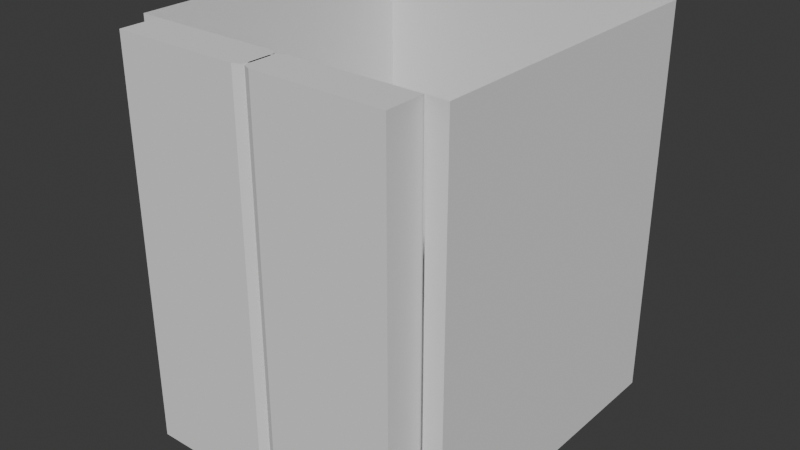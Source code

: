# Source: lift.blend  (saved by Blender 4.0.36; exported with 4.5.12 LTS)
import bpy
from mathutils import Matrix  # noqa: F401  (used for matrix-valued properties, if any)

bpy.ops.wm.read_factory_settings(use_empty=True)
scene = bpy.context.scene
scene.name = 'Scene'

# ---- collections
col_collection = bpy.data.collections.new('Collection'); scene.collection.children.link(col_collection)

# ---- world
world_world = bpy.data.worlds.new('World'); scene.world = world_world
world_world.use_nodes = True; world_world.node_tree.nodes.clear()
_N = world_world.node_tree.nodes; _L = world_world.node_tree.links
n0 = _N.new('ShaderNodeOutputWorld'); n0.name = 'World Output'; n0.location = (300, 300)
n1 = _N.new('ShaderNodeBackground'); n1.name = 'Background'; n1.location = (10, 300)
n1.inputs[0].default_value = (0.05088, 0.05088, 0.05088, 1.0)
_L.new(n1.outputs[0], n0.inputs[0])
n0.is_active_output = True
world_world.color = (0.05088, 0.05088, 0.05088)
world_world.use_sun_shadow = False
world_world.sun_shadow_jitter_overblur = 0.0

# ---- meshes
me_plane = bpy.data.meshes.new('Plane')
me_plane.from_pydata([(-1.6, -1.6, 0.0), (1.6, -1.6, 0.0), (-1.6, 1.6, 0.0), (1.6, 1.6, 0.0)], [], [(0, 1, 3, 2)])
_uv = me_plane.uv_layers.new(name='UVMap')
_uv.uv.foreach_set('vector', [0.0, 0.0, 1.0, 0.0, 1.0, 1.0, 0.0, 1.0])
me_plane.update()
me_plane_001 = bpy.data.meshes.new('Plane.001')
me_plane_001.from_pydata([(1.6, 1.6, 2.0), (1.6, 1.6, -2.0), (1.6, -1.6, 2.0), (1.6, -1.6, -2.0), (0.0, 1.6, 2.0), (0.0, 1.6, -2.0), (1.4, -1.6, 2.0), (1.4, -1.6, -2.0)], [], [(4, 5, 1, 0), (0, 1, 3, 2), (2, 3, 7, 6)])
_uv = me_plane_001.uv_layers.new(name='UVMap')
_uv.uv.foreach_set('vector', [0.0, 1.0, 1.0, 1.0, 1.0, 1.0, 0.0, 1.0, 0.0, 1.0, 1.0, 1.0, 1.0, 1.0, 0.0, 1.0, 0.0, 1.0, 1.0, 1.0, 1.0, 1.0, 0.0, 1.0])
me_plane_001.update()
me_cube_001 = bpy.data.meshes.new('Cube.001')
me_cube_001.from_pydata([(-0.6815, -0.2, -2.0), (-0.6815, -0.2, 2.0), (-0.6815, 0.2, -2.0), (-0.6815, 0.2, 2.0), (0.7185, -0.1, -2.0), (0.6185, -0.2, -2.0), (0.6892, -0.1707, -2.0), (0.6185, -0.2, 2.0), (0.7185, -0.1, 2.0), (0.6892, -0.1707, 2.0), (0.6185, 0.2, -2.0), (0.7185, 0.1, -2.0), (0.6892, 0.1707, -2.0), (0.7185, 0.1, 2.0), (0.6185, 0.2, 2.0), (0.6892, 0.1707, 2.0)], [], [(0, 1, 3, 2), (5, 7, 1, 0), (13, 15, 14, 3, 1, 7, 9, 8), (11, 13, 8, 4), (2, 3, 14, 10), (13, 11, 12, 15), (15, 12, 10, 14), (7, 5, 6, 9), (9, 6, 4, 8), (2, 10, 12, 11, 4, 6, 5, 0)])
_uv = me_cube_001.uv_layers.new(name='UVMap')
_uv.uv.foreach_set('vector', [0.375, 0.0, 0.625, 0.0, 0.625, 0.25, 0.375, 0.25, 0.375, 0.7679, 0.625, 0.7679, 0.625, 1.0, 0.375, 1.0, 0.625, 0.5625, 0.6302, 0.5183, 0.6429, 0.5, 0.875, 0.5, 0.875, 0.75, 0.6429, 0.75, 0.6302, 0.7317, 0.625, 0.6875, 0.375, 0.5625, 0.625, 0.5625, 0.625, 0.6875, 0.375, 0.6875, 0.375, 0.25, 0.625, 0.25, 0.625, 0.4821, 0.375, 0.4821, 0.625, 0.5625, 0.375, 0.5625, 0.375, 0.5, 0.625, 0.5, 0.625, 0.5, 0.375, 0.5, 0.375, 0.4821, 0.625, 0.4821, 0.625, 0.7679, 0.375, 0.7679, 0.375, 0.75, 0.625, 0.75, 0.625, 0.75, 0.375, 0.75, 0.375, 0.6875, 0.625, 0.6875, 0.125, 0.5, 0.3571, 0.5, 0.3698, 0.5183, 0.375, 0.5625, 0.375, 0.6875, 0.3698, 0.7317, 0.3571, 0.75, 0.125, 0.75])
me_cube_001.update()
me_cube_002 = bpy.data.meshes.new('Cube.002')
me_cube_002.from_pydata([(-0.6815, -0.2, -2.0), (-0.6815, -0.2, 2.0), (-0.6815, 0.2, -2.0), (-0.6815, 0.2, 2.0), (0.7185, -0.1, -2.0), (0.6185, -0.2, -2.0), (0.6892, -0.1707, -2.0), (0.6185, -0.2, 2.0), (0.7185, -0.1, 2.0), (0.6892, -0.1707, 2.0), (0.6185, 0.2, -2.0), (0.7185, 0.1, -2.0), (0.6892, 0.1707, -2.0), (0.7185, 0.1, 2.0), (0.6185, 0.2, 2.0), (0.6892, 0.1707, 2.0)], [], [(0, 1, 3, 2), (5, 7, 1, 0), (13, 15, 14, 3, 1, 7, 9, 8), (11, 13, 8, 4), (2, 3, 14, 10), (13, 11, 12, 15), (15, 12, 10, 14), (7, 5, 6, 9), (9, 6, 4, 8), (2, 10, 12, 11, 4, 6, 5, 0)])
_uv = me_cube_002.uv_layers.new(name='UVMap')
_uv.uv.foreach_set('vector', [0.375, 0.0, 0.625, 0.0, 0.625, 0.25, 0.375, 0.25, 0.375, 0.7679, 0.625, 0.7679, 0.625, 1.0, 0.375, 1.0, 0.625, 0.5625, 0.6302, 0.5183, 0.6429, 0.5, 0.875, 0.5, 0.875, 0.75, 0.6429, 0.75, 0.6302, 0.7317, 0.625, 0.6875, 0.375, 0.5625, 0.625, 0.5625, 0.625, 0.6875, 0.375, 0.6875, 0.375, 0.25, 0.625, 0.25, 0.625, 0.4821, 0.375, 0.4821, 0.625, 0.5625, 0.375, 0.5625, 0.375, 0.5, 0.625, 0.5, 0.625, 0.5, 0.375, 0.5, 0.375, 0.4821, 0.625, 0.4821, 0.625, 0.7679, 0.375, 0.7679, 0.375, 0.75, 0.625, 0.75, 0.625, 0.75, 0.375, 0.75, 0.375, 0.6875, 0.625, 0.6875, 0.125, 0.5, 0.3571, 0.5, 0.3698, 0.5183, 0.375, 0.5625, 0.375, 0.6875, 0.3698, 0.7317, 0.3571, 0.75, 0.125, 0.75])
me_cube_002.update()

# ---- objects
ob_floor = bpy.data.objects.new('floor', me_plane)
ob_walls = bpy.data.objects.new('walls', me_plane_001)
ob_doorright = bpy.data.objects.new('doorRight', me_cube_001)
ob_doorleft = bpy.data.objects.new('doorLeft', me_cube_002)

# ---- transforms, parenting, visibility, modifiers, constraints
ob_floor.location = (0.0, 0.0, 0.0)
ob_walls.location = (1.192e-07, 0.0, 2.0)
_m = ob_walls.modifiers.new('Mirror', 'MIRROR')
_m.use_clip = True
ob_doorright.location = (-0.7185, -1.8, 2.0)
ob_doorleft.location = (0.7, -1.8, 2.0)
ob_doorleft.rotation_euler = (0.0, -0.0, 3.142)

# ---- collection membership
col_collection.objects.link(ob_floor)
col_collection.objects.link(ob_walls)
col_collection.objects.link(ob_doorright)
col_collection.objects.link(ob_doorleft)

# ---- scene / render settings (as saved in the file)
scene.frame_start = 1; scene.frame_end = 250; scene.frame_set(1)
scene.render.engine = 'BLENDER_EEVEE_NEXT'
scene.cycles.sampling_pattern = 'TABULATED_SOBOL'
bpy.context.view_layer.update()

# ---- added for rendering (the .blend has no active camera and no usable light): camera, sun
cam_auto = bpy.data.cameras.new('AutoCamera')
cam_auto.lens = 50.0
cam_auto.sensor_width = 36.0
cam_auto.clip_end = 1000.0
ob_auto_camera = bpy.data.objects.new('AutoCamera', cam_auto)
scene.collection.objects.link(ob_auto_camera)
ob_auto_camera.location = (5.79282, -7.15139, 6.63426)
ob_auto_camera.rotation_euler = (1.09748, -7.21219e-08, 0.694738)
scene.camera = ob_auto_camera
light_auto_sun = bpy.data.lights.new('AutoSun', 'SUN')
light_auto_sun.energy = 3.0
light_auto_sun.angle = 0.0523599
ob_auto_sun = bpy.data.objects.new('AutoSun', light_auto_sun)
scene.collection.objects.link(ob_auto_sun)
ob_auto_sun.rotation_euler = (0.872665, 0.174533, 0.523599)
bpy.context.view_layer.update()

